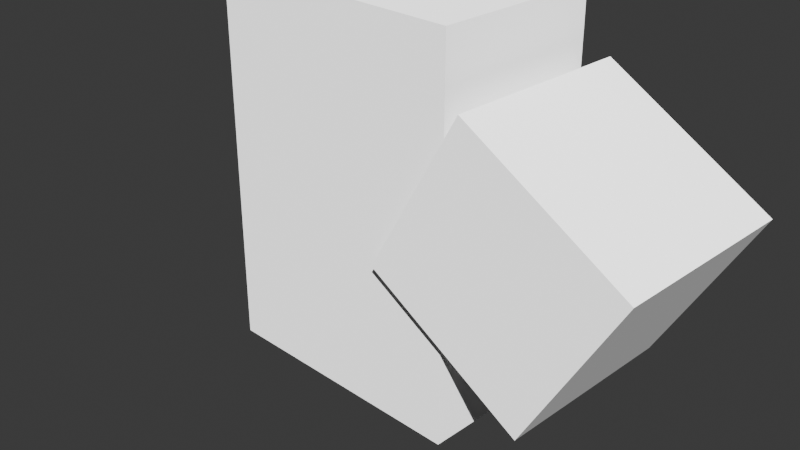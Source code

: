 # Source: session_blender_live_ops.blend  (saved by Blender 4.5.91; exported with 4.5.12 LTS)
import bpy
from mathutils import Matrix  # noqa: F401  (used for matrix-valued properties, if any)

bpy.ops.wm.read_factory_settings(use_empty=True)
scene = bpy.context.scene
scene.name = 'Scene'

# ---- collections
col_collection = bpy.data.collections.new('Collection'); scene.collection.children.link(col_collection)

# ---- world
world_world = bpy.data.worlds.new('World'); scene.world = world_world
world_world.use_nodes = True; world_world.node_tree.nodes.clear()
_N = world_world.node_tree.nodes; _L = world_world.node_tree.links
n0 = _N.new('ShaderNodeOutputWorld'); n0.name = 'World Output'; n0.location = (200, 100)
n1 = _N.new('ShaderNodeBackground'); n1.name = 'Background'; n1.location = (-200, 100)
n1.inputs[0].default_value = (0.05088, 0.05088, 0.05088, 1.0)
_L.new(n1.outputs[0], n0.inputs[0])
n0.is_active_output = True
world_world.color = (0.05088, 0.05088, 0.05088)
world_world.sun_shadow_jitter_overblur = 0.0

# ---- cameras
cam_codexcamera = bpy.data.cameras.new('CodexCamera')

# ---- lights
light_codexsun = bpy.data.lights.new('CodexSun', 'SUN')

# ---- meshes
me_cube = bpy.data.meshes.new('Cube')
me_cube.from_pydata([(-1.0, -1.0, -1.0), (-1.0, -1.0, 1.0), (-1.0, 1.0, -1.0), (-1.0, 1.0, 1.0), (1.0, -1.0, -1.0), (1.0, -1.0, 1.0), (1.0, 1.0, -1.0), (1.0, 1.0, 1.0)], [], [(0, 1, 3, 2), (2, 3, 7, 6), (6, 7, 5, 4), (4, 5, 1, 0), (2, 6, 4, 0), (7, 3, 1, 5)])
_uv = me_cube.uv_layers.new(name='UVMap')
_uv.uv.foreach_set('vector', [0.375, 0.0, 0.625, 0.0, 0.625, 0.25, 0.375, 0.25, 0.375, 0.25, 0.625, 0.25, 0.625, 0.5, 0.375, 0.5, 0.375, 0.5, 0.625, 0.5, 0.625, 0.75, 0.375, 0.75, 0.375, 0.75, 0.625, 0.75, 0.625, 1.0, 0.375, 1.0, 0.125, 0.5, 0.375, 0.5, 0.375, 0.75, 0.125, 0.75, 0.625, 0.5, 0.875, 0.5, 0.875, 0.75, 0.625, 0.75])
me_cube.update()
me_cube_001 = bpy.data.meshes.new('Cube.001')
me_cube_001.from_pydata([(-1.0, -1.0, -1.0), (-1.0, -1.0, 1.0), (-1.0, 1.0, -1.0), (-1.0, 1.0, 1.0), (1.0, -1.0, -1.0), (1.0, -1.0, 1.0), (1.0, 1.0, -1.0), (1.0, 1.0, 1.0)], [], [(0, 1, 3, 2), (2, 3, 7, 6), (6, 7, 5, 4), (4, 5, 1, 0), (2, 6, 4, 0), (7, 3, 1, 5)])
_uv = me_cube_001.uv_layers.new(name='UVMap')
_uv.uv.foreach_set('vector', [0.375, 0.0, 0.625, 0.0, 0.625, 0.25, 0.375, 0.25, 0.375, 0.25, 0.625, 0.25, 0.625, 0.5, 0.375, 0.5, 0.375, 0.5, 0.625, 0.5, 0.625, 0.75, 0.375, 0.75, 0.375, 0.75, 0.625, 0.75, 0.625, 1.0, 0.375, 1.0, 0.125, 0.5, 0.375, 0.5, 0.375, 0.75, 0.125, 0.75, 0.625, 0.5, 0.875, 0.5, 0.875, 0.75, 0.625, 0.75])
me_cube_001.update()
me_cylinder = bpy.data.meshes.new('Cylinder')
me_cylinder.from_pydata([(0.0, 0.08, -0.16), (0.0, 0.08, 0.16), (0.01561, 0.07846, -0.16), (0.01561, 0.07846, 0.16), (0.03061, 0.07391, -0.16), (0.03061, 0.07391, 0.16), (0.04445, 0.06652, -0.16), (0.04445, 0.06652, 0.16), (0.05657, 0.05657, -0.16), (0.05657, 0.05657, 0.16), (0.06652, 0.04445, -0.16), (0.06652, 0.04445, 0.16), (0.07391, 0.03061, -0.16), (0.07391, 0.03061, 0.16), (0.07846, 0.01561, -0.16), (0.07846, 0.01561, 0.16), (0.08, 0.0, -0.16), (0.08, 0.0, 0.16), (0.07846, -0.01561, -0.16), (0.07846, -0.01561, 0.16), (0.07391, -0.03061, -0.16), (0.07391, -0.03061, 0.16), (0.06652, -0.04445, -0.16), (0.06652, -0.04445, 0.16), (0.05657, -0.05657, -0.16), (0.05657, -0.05657, 0.16), (0.04445, -0.06652, -0.16), (0.04445, -0.06652, 0.16), (0.03061, -0.07391, -0.16), (0.03061, -0.07391, 0.16), (0.01561, -0.07846, -0.16), (0.01561, -0.07846, 0.16), (0.0, -0.08, -0.16), (0.0, -0.08, 0.16), (-0.01561, -0.07846, -0.16), (-0.01561, -0.07846, 0.16), (-0.03061, -0.07391, -0.16), (-0.03061, -0.07391, 0.16), (-0.04445, -0.06652, -0.16), (-0.04445, -0.06652, 0.16), (-0.05657, -0.05657, -0.16), (-0.05657, -0.05657, 0.16), (-0.06652, -0.04445, -0.16), (-0.06652, -0.04445, 0.16), (-0.07391, -0.03061, -0.16), (-0.07391, -0.03061, 0.16), (-0.07846, -0.01561, -0.16), (-0.07846, -0.01561, 0.16), (-0.08, 0.0, -0.16), (-0.08, 0.0, 0.16), (-0.07846, 0.01561, -0.16), (-0.07846, 0.01561, 0.16), (-0.07391, 0.03061, -0.16), (-0.07391, 0.03061, 0.16), (-0.06652, 0.04445, -0.16), (-0.06652, 0.04445, 0.16), (-0.05657, 0.05657, -0.16), (-0.05657, 0.05657, 0.16), (-0.04445, 0.06652, -0.16), (-0.04445, 0.06652, 0.16), (-0.03061, 0.07391, -0.16), (-0.03061, 0.07391, 0.16), (-0.01561, 0.07846, -0.16), (-0.01561, 0.07846, 0.16)], [], [(0, 1, 3, 2), (2, 3, 5, 4), (4, 5, 7, 6), (6, 7, 9, 8), (8, 9, 11, 10), (10, 11, 13, 12), (12, 13, 15, 14), (14, 15, 17, 16), (16, 17, 19, 18), (18, 19, 21, 20), (20, 21, 23, 22), (22, 23, 25, 24), (24, 25, 27, 26), (26, 27, 29, 28), (28, 29, 31, 30), (30, 31, 33, 32), (32, 33, 35, 34), (34, 35, 37, 36), (36, 37, 39, 38), (38, 39, 41, 40), (40, 41, 43, 42), (42, 43, 45, 44), (44, 45, 47, 46), (46, 47, 49, 48), (48, 49, 51, 50), (50, 51, 53, 52), (52, 53, 55, 54), (54, 55, 57, 56), (56, 57, 59, 58), (58, 59, 61, 60), (3, 1, 63, 61, 59, 57, 55, 53, 51, 49, 47, 45, 43, 41, 39, 37, 35, 33, 31, 29, 27, 25, 23, 21, 19, 17, 15, 13, 11, 9, 7, 5), (60, 61, 63, 62), (62, 63, 1, 0), (0, 2, 4, 6, 8, 10, 12, 14, 16, 18, 20, 22, 24, 26, 28, 30, 32, 34, 36, 38, 40, 42, 44, 46, 48, 50, 52, 54, 56, 58, 60, 62)])
_uv = me_cylinder.uv_layers.new(name='UVMap')
_uv.uv.foreach_set('vector', [1.0, 0.5, 1.0, 1.0, 0.9688, 1.0, 0.9688, 0.5, 0.9688, 0.5, 0.9688, 1.0, 0.9375, 1.0, 0.9375, 0.5, 0.9375, 0.5, 0.9375, 1.0, 0.9062, 1.0, 0.9062, 0.5, 0.9062, 0.5, 0.9062, 1.0, 0.875, 1.0, 0.875, 0.5, 0.875, 0.5, 0.875, 1.0, 0.8438, 1.0, 0.8438, 0.5, 0.8438, 0.5, 0.8438, 1.0, 0.8125, 1.0, 0.8125, 0.5, 0.8125, 0.5, 0.8125, 1.0, 0.7812, 1.0, 0.7812, 0.5, 0.7812, 0.5, 0.7812, 1.0, 0.75, 1.0, 0.75, 0.5, 0.75, 0.5, 0.75, 1.0, 0.7188, 1.0, 0.7188, 0.5, 0.7188, 0.5, 0.7188, 1.0, 0.6875, 1.0, 0.6875, 0.5, 0.6875, 0.5, 0.6875, 1.0, 0.6562, 1.0, 0.6562, 0.5, 0.6562, 0.5, 0.6562, 1.0, 0.625, 1.0, 0.625, 0.5, 0.625, 0.5, 0.625, 1.0, 0.5938, 1.0, 0.5938, 0.5, 0.5938, 0.5, 0.5938, 1.0, 0.5625, 1.0, 0.5625, 0.5, 0.5625, 0.5, 0.5625, 1.0, 0.5312, 1.0, 0.5312, 0.5, 0.5312, 0.5, 0.5312, 1.0, 0.5, 1.0, 0.5, 0.5, 0.5, 0.5, 0.5, 1.0, 0.4688, 1.0, 0.4688, 0.5, 0.4688, 0.5, 0.4688, 1.0, 0.4375, 1.0, 0.4375, 0.5, 0.4375, 0.5, 0.4375, 1.0, 0.4062, 1.0, 0.4062, 0.5, 0.4062, 0.5, 0.4062, 1.0, 0.375, 1.0, 0.375, 0.5, 0.375, 0.5, 0.375, 1.0, 0.3438, 1.0, 0.3438, 0.5, 0.3438, 0.5, 0.3438, 1.0, 0.3125, 1.0, 0.3125, 0.5, 0.3125, 0.5, 0.3125, 1.0, 0.2812, 1.0, 0.2812, 0.5, 0.2812, 0.5, 0.2812, 1.0, 0.25, 1.0, 0.25, 0.5, 0.25, 0.5, 0.25, 1.0, 0.2188, 1.0, 0.2188, 0.5, 0.2188, 0.5, 0.2188, 1.0, 0.1875, 1.0, 0.1875, 0.5, 0.1875, 0.5, 0.1875, 1.0, 0.1562, 1.0, 0.1562, 0.5, 0.1562, 0.5, 0.1562, 1.0, 0.125, 1.0, 0.125, 0.5, 0.125, 0.5, 0.125, 1.0, 0.09375, 1.0, 0.09375, 0.5, 0.09375, 0.5, 0.09375, 1.0, 0.0625, 1.0, 0.0625, 0.5, 0.2968, 0.4854, 0.25, 0.49, 0.2032, 0.4854, 0.1582, 0.4717, 0.1167, 0.4496, 0.08029, 0.4197, 0.05045, 0.3833, 0.02827, 0.3418, 0.01461, 0.2968, 0.01, 0.25, 0.01461, 0.2032, 0.02827, 0.1582, 0.05045, 0.1167, 0.08029, 0.08029, 0.1167, 0.05045, 0.1582, 0.02827, 0.2032, 0.01461, 0.25, 0.01, 0.2968, 0.01461, 0.3418, 0.02827, 0.3833, 0.05045, 0.4197, 0.08029, 0.4496, 0.1167, 0.4717, 0.1582, 0.4854, 0.2032, 0.49, 0.25, 0.4854, 0.2968, 0.4717, 0.3418, 0.4496, 0.3833, 0.4197, 0.4197, 0.3833, 0.4496, 0.3418, 0.4717, 0.0625, 0.5, 0.0625, 1.0, 0.03125, 1.0, 0.03125, 0.5, 0.03125, 0.5, 0.03125, 1.0, 0.0, 1.0, 0.0, 0.5, 0.75, 0.49, 0.7968, 0.4854, 0.8418, 0.4717, 0.8833, 0.4496, 0.9197, 0.4197, 0.9496, 0.3833, 0.9717, 0.3418, 0.9854, 0.2968, 0.99, 0.25, 0.9854, 0.2032, 0.9717, 0.1582, 0.9496, 0.1167, 0.9197, 0.08029, 0.8833, 0.05045, 0.8418, 0.02827, 0.7968, 0.01461, 0.75, 0.01, 0.7032, 0.01461, 0.6582, 0.02827, 0.6167, 0.05045, 0.5803, 0.08029, 0.5504, 0.1167, 0.5283, 0.1582, 0.5146, 0.2032, 0.51, 0.25, 0.5146, 0.2968, 0.5283, 0.3418, 0.5504, 0.3833, 0.5803, 0.4197, 0.6167, 0.4496, 0.6582, 0.4717, 0.7032, 0.4854])
me_cylinder.update()

# ---- objects
ob_codexcamera = bpy.data.objects.new('CodexCamera', cam_codexcamera)
ob_codexsun = bpy.data.objects.new('CodexSun', light_codexsun)
ob_obj_asset_blender_live_part_body = bpy.data.objects.new('obj_asset_blender_live_part_body', me_cube)
ob_obj_asset_blender_live_part_door = bpy.data.objects.new('obj_asset_blender_live_part_door', me_cube_001)
ob_obj_asset_blender_live_part_handle = bpy.data.objects.new('obj_asset_blender_live_part_handle', me_cylinder)

# ---- transforms, parenting, visibility, modifiers, constraints
ob_codexcamera.location = (7.0, -7.0, 5.5)
ob_codexcamera.rotation_euler = (1.1, 0.0, 0.7854)
ob_codexsun.location = (5.0, -5.0, 8.0)
ob_codexsun.rotation_euler = (0.7854, 0.0, 0.7854)
ob_obj_asset_blender_live_part_body.location = (0.0, 0.0, 1.0)
ob_obj_asset_blender_live_part_body.scale = (1.4, 0.9, 2.0)
ob_obj_asset_blender_live_part_door.location = (2.0, 0.0, 1.0)
ob_obj_asset_blender_live_part_door.rotation_euler = (0.0, 0.5236, 0.0)
ob_obj_asset_blender_live_part_handle.location = (1.72, 0.0, 1.0)
ob_obj_asset_blender_live_part_handle.rotation_euler = (0.0, 1.571, 0.0)

# ---- collection membership
scene.collection.objects.link(ob_codexcamera)
scene.collection.objects.link(ob_codexsun)
col_collection.objects.link(ob_obj_asset_blender_live_part_body)
col_collection.objects.link(ob_obj_asset_blender_live_part_door)
col_collection.objects.link(ob_obj_asset_blender_live_part_handle)

# ---- scene / render settings (as saved in the file)
scene.camera = ob_codexcamera
scene.frame_start = 1; scene.frame_end = 250; scene.frame_set(1)
scene.render.engine = 'BLENDER_EEVEE_NEXT'
bpy.context.view_layer.update()
